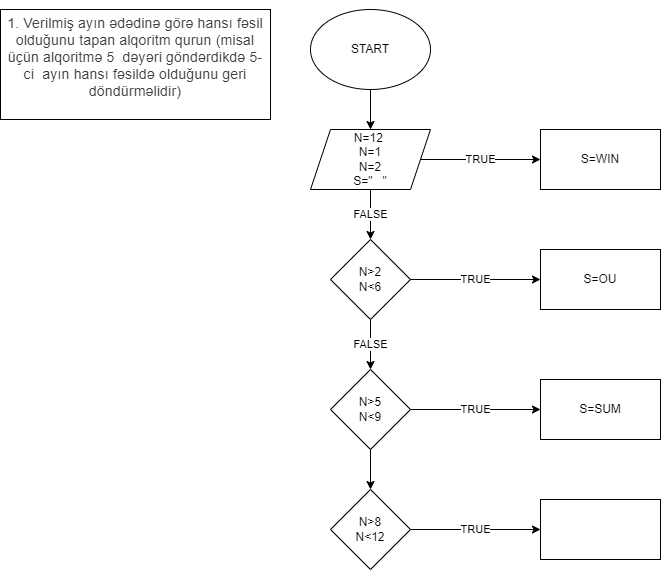

The diagram above was exported from draw.io. Its source (the exported page's mxGraphModel, read from the mxfile embedded in the PNG):
<mxGraphModel dx="794" dy="462" grid="1" gridSize="10" guides="1" tooltips="1" connect="1" arrows="1" fold="1" page="1" pageScale="1" pageWidth="850" pageHeight="1100" math="0" shadow="0">
  <root>
    <mxCell id="0" />
    <mxCell id="1" parent="0" />
    <mxCell id="6I7QL-H1x6WaXeVEPids-3" style="edgeStyle=orthogonalEdgeStyle;rounded=0;orthogonalLoop=1;jettySize=auto;html=1;" edge="1" parent="1" source="6I7QL-H1x6WaXeVEPids-1" target="6I7QL-H1x6WaXeVEPids-2">
      <mxGeometry relative="1" as="geometry" />
    </mxCell>
    <mxCell id="6I7QL-H1x6WaXeVEPids-1" value="START" style="ellipse;whiteSpace=wrap;html=1;" vertex="1" parent="1">
      <mxGeometry x="400" y="120" width="120" height="80" as="geometry" />
    </mxCell>
    <mxCell id="6I7QL-H1x6WaXeVEPids-6" value="FALSE" style="edgeStyle=orthogonalEdgeStyle;rounded=0;orthogonalLoop=1;jettySize=auto;html=1;" edge="1" parent="1" source="6I7QL-H1x6WaXeVEPids-2" target="6I7QL-H1x6WaXeVEPids-5">
      <mxGeometry relative="1" as="geometry" />
    </mxCell>
    <mxCell id="6I7QL-H1x6WaXeVEPids-8" value="TRUE" style="edgeStyle=orthogonalEdgeStyle;rounded=0;orthogonalLoop=1;jettySize=auto;html=1;" edge="1" parent="1" source="6I7QL-H1x6WaXeVEPids-2">
      <mxGeometry relative="1" as="geometry">
        <mxPoint x="630" y="270" as="targetPoint" />
      </mxGeometry>
    </mxCell>
    <mxCell id="6I7QL-H1x6WaXeVEPids-2" value="N=12&amp;nbsp;&lt;br&gt;N=1&lt;br&gt;N=2&lt;br&gt;S=&quot;&amp;nbsp; &amp;nbsp;&quot;" style="shape=parallelogram;perimeter=parallelogramPerimeter;whiteSpace=wrap;html=1;fixedSize=1;" vertex="1" parent="1">
      <mxGeometry x="400" y="240" width="120" height="60" as="geometry" />
    </mxCell>
    <mxCell id="6I7QL-H1x6WaXeVEPids-4" value="&#10;&lt;span style=&quot;color: rgb(60, 64, 67); font-family: Roboto, Arial, sans-serif; font-size: 14px; font-style: normal; font-variant-ligatures: normal; font-variant-caps: normal; font-weight: 400; letter-spacing: 0.2px; orphans: 2; text-align: start; text-indent: 0px; text-transform: none; widows: 2; word-spacing: 0px; -webkit-text-stroke-width: 0px; text-decoration-thickness: initial; text-decoration-style: initial; text-decoration-color: initial; float: none; display: inline !important;&quot;&gt;1. Verilmiş ayın ədədinə görə hansı fəsil olduğunu tapan alqoritm qurun (misal üçün alqoritmə 5&amp;nbsp; dəyəri göndərdikdə 5- ci&amp;nbsp; ayın hansı fəsildə olduğunu geri döndürməlidir)&lt;/span&gt;&#10;&#10;" style="rounded=0;whiteSpace=wrap;html=1;" vertex="1" parent="1">
      <mxGeometry x="90" y="120" width="270" height="110" as="geometry" />
    </mxCell>
    <mxCell id="6I7QL-H1x6WaXeVEPids-11" value="TRUE" style="edgeStyle=orthogonalEdgeStyle;rounded=0;orthogonalLoop=1;jettySize=auto;html=1;" edge="1" parent="1" source="6I7QL-H1x6WaXeVEPids-5" target="6I7QL-H1x6WaXeVEPids-10">
      <mxGeometry relative="1" as="geometry">
        <mxPoint x="610" y="390" as="targetPoint" />
      </mxGeometry>
    </mxCell>
    <mxCell id="6I7QL-H1x6WaXeVEPids-14" value="FALSE" style="edgeStyle=orthogonalEdgeStyle;rounded=0;orthogonalLoop=1;jettySize=auto;html=1;entryX=0.5;entryY=0;entryDx=0;entryDy=0;" edge="1" parent="1" source="6I7QL-H1x6WaXeVEPids-5" target="6I7QL-H1x6WaXeVEPids-12">
      <mxGeometry relative="1" as="geometry" />
    </mxCell>
    <mxCell id="6I7QL-H1x6WaXeVEPids-5" value="N&amp;gt;2&lt;br&gt;N&amp;lt;6" style="rhombus;whiteSpace=wrap;html=1;" vertex="1" parent="1">
      <mxGeometry x="420" y="350" width="80" height="80" as="geometry" />
    </mxCell>
    <mxCell id="6I7QL-H1x6WaXeVEPids-9" value="S=WIN" style="rounded=0;whiteSpace=wrap;html=1;" vertex="1" parent="1">
      <mxGeometry x="630" y="240" width="120" height="60" as="geometry" />
    </mxCell>
    <mxCell id="6I7QL-H1x6WaXeVEPids-10" value="S=OU" style="rounded=0;whiteSpace=wrap;html=1;" vertex="1" parent="1">
      <mxGeometry x="630" y="360" width="120" height="60" as="geometry" />
    </mxCell>
    <mxCell id="6I7QL-H1x6WaXeVEPids-16" value="TRUE" style="edgeStyle=orthogonalEdgeStyle;rounded=0;orthogonalLoop=1;jettySize=auto;html=1;" edge="1" parent="1" source="6I7QL-H1x6WaXeVEPids-12" target="6I7QL-H1x6WaXeVEPids-15">
      <mxGeometry relative="1" as="geometry" />
    </mxCell>
    <mxCell id="6I7QL-H1x6WaXeVEPids-18" style="edgeStyle=orthogonalEdgeStyle;rounded=0;orthogonalLoop=1;jettySize=auto;html=1;" edge="1" parent="1" source="6I7QL-H1x6WaXeVEPids-12" target="6I7QL-H1x6WaXeVEPids-17">
      <mxGeometry relative="1" as="geometry" />
    </mxCell>
    <mxCell id="6I7QL-H1x6WaXeVEPids-12" value="N&amp;gt;5&lt;br&gt;N&amp;lt;9" style="rhombus;whiteSpace=wrap;html=1;" vertex="1" parent="1">
      <mxGeometry x="420" y="480" width="80" height="80" as="geometry" />
    </mxCell>
    <mxCell id="6I7QL-H1x6WaXeVEPids-15" value="S=SUM" style="rounded=0;whiteSpace=wrap;html=1;" vertex="1" parent="1">
      <mxGeometry x="630" y="490" width="120" height="60" as="geometry" />
    </mxCell>
    <mxCell id="6I7QL-H1x6WaXeVEPids-22" value="TRUE" style="edgeStyle=orthogonalEdgeStyle;rounded=0;orthogonalLoop=1;jettySize=auto;html=1;" edge="1" parent="1" source="6I7QL-H1x6WaXeVEPids-17" target="6I7QL-H1x6WaXeVEPids-21">
      <mxGeometry relative="1" as="geometry" />
    </mxCell>
    <mxCell id="6I7QL-H1x6WaXeVEPids-17" value="N&amp;gt;8&lt;br&gt;N&amp;lt;12" style="rhombus;whiteSpace=wrap;html=1;" vertex="1" parent="1">
      <mxGeometry x="420" y="600" width="80" height="80" as="geometry" />
    </mxCell>
    <mxCell id="6I7QL-H1x6WaXeVEPids-21" value="" style="rounded=0;whiteSpace=wrap;html=1;" vertex="1" parent="1">
      <mxGeometry x="630" y="610" width="120" height="60" as="geometry" />
    </mxCell>
  </root>
</mxGraphModel>